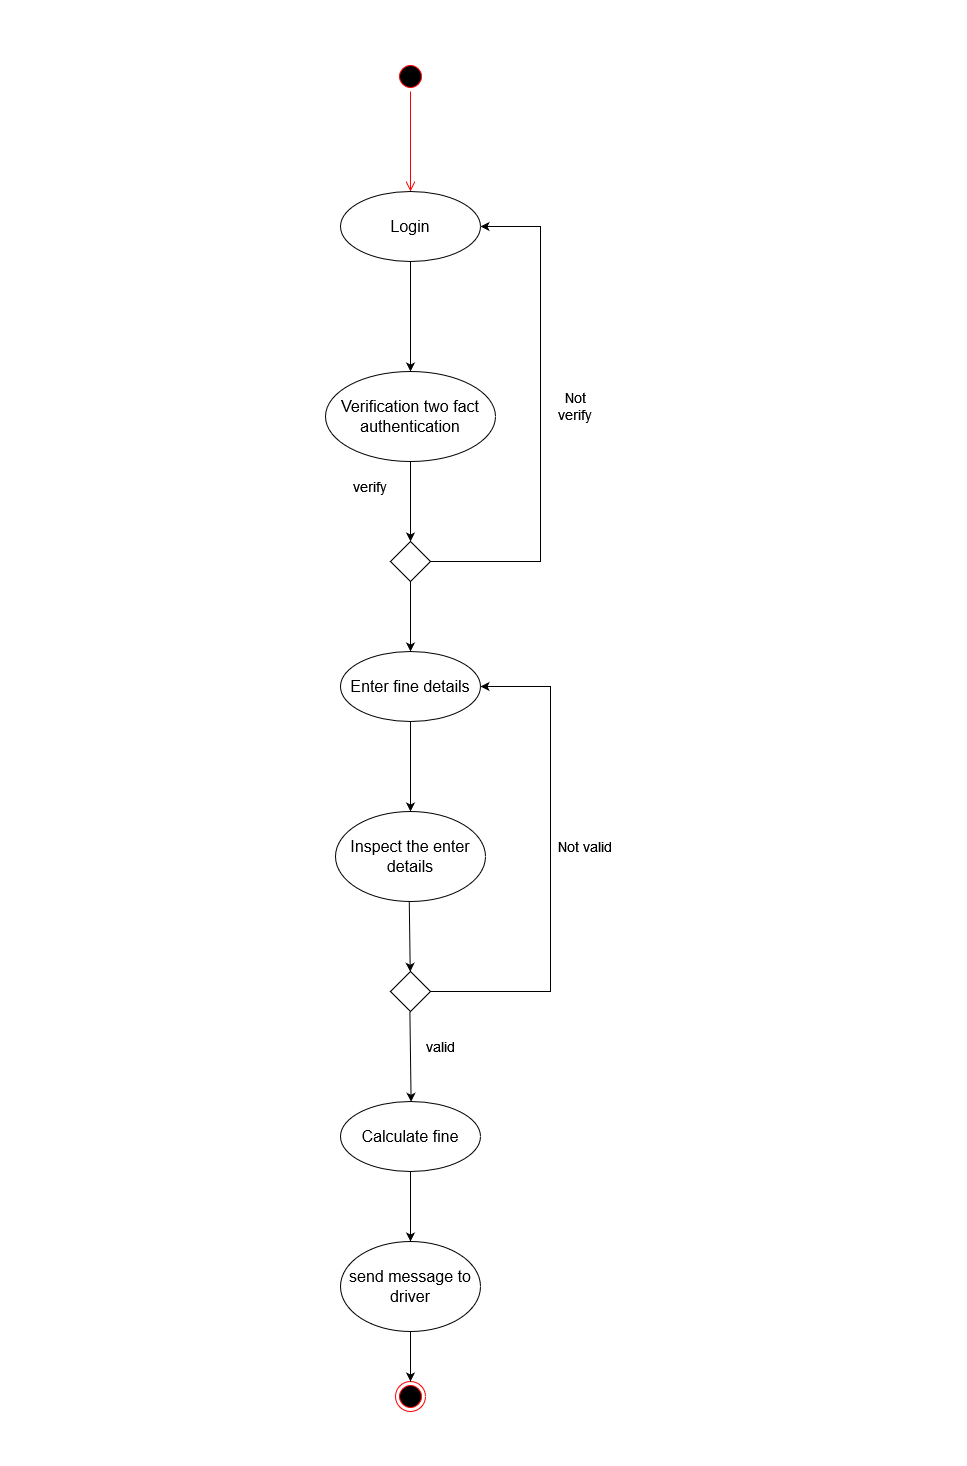

The diagram above was exported from draw.io. Its source (the exported page's mxGraphModel, read from the mxfile embedded in the PNG):
<mxGraphModel dx="1806" dy="892" grid="1" gridSize="10" guides="1" tooltips="1" connect="1" arrows="1" fold="1" page="1" pageScale="1" pageWidth="1169" pageHeight="1654" math="0" shadow="0">
  <root>
    <mxCell id="LK2g4xrtPEV9FTxewJHR-0" />
    <mxCell id="LK2g4xrtPEV9FTxewJHR-1" parent="LK2g4xrtPEV9FTxewJHR-0" />
    <mxCell id="LK2g4xrtPEV9FTxewJHR-2" value="" style="ellipse;html=1;shape=startState;fillColor=#000000;strokeColor=#ff0000;" parent="LK2g4xrtPEV9FTxewJHR-1" vertex="1">
      <mxGeometry x="375" y="150" width="30" height="30" as="geometry" />
    </mxCell>
    <mxCell id="LK2g4xrtPEV9FTxewJHR-3" value="" style="edgeStyle=orthogonalEdgeStyle;html=1;verticalAlign=bottom;endArrow=open;endSize=8;strokeColor=#ff0000;rounded=0;" parent="LK2g4xrtPEV9FTxewJHR-1" source="LK2g4xrtPEV9FTxewJHR-2" target="LK2g4xrtPEV9FTxewJHR-4" edge="1">
      <mxGeometry relative="1" as="geometry">
        <mxPoint x="740" y="190" as="targetPoint" />
        <Array as="points" />
      </mxGeometry>
    </mxCell>
    <mxCell id="LK2g4xrtPEV9FTxewJHR-4" value="&lt;font style=&quot;font-size: 16px&quot;&gt;Login&lt;/font&gt;" style="ellipse;whiteSpace=wrap;html=1;" parent="LK2g4xrtPEV9FTxewJHR-1" vertex="1">
      <mxGeometry x="320" y="280" width="140" height="70" as="geometry" />
    </mxCell>
    <mxCell id="LK2g4xrtPEV9FTxewJHR-6" value="" style="endArrow=classic;html=1;rounded=0;exitX=0.5;exitY=1;exitDx=0;exitDy=0;entryX=0.5;entryY=0;entryDx=0;entryDy=0;" parent="LK2g4xrtPEV9FTxewJHR-1" source="LK2g4xrtPEV9FTxewJHR-4" target="LK2g4xrtPEV9FTxewJHR-7" edge="1">
      <mxGeometry width="50" height="50" relative="1" as="geometry">
        <mxPoint x="230" y="290" as="sourcePoint" />
        <mxPoint x="181.52137967865815" y="370.0082673908619" as="targetPoint" />
        <Array as="points" />
      </mxGeometry>
    </mxCell>
    <mxCell id="LK2g4xrtPEV9FTxewJHR-7" value="&lt;font style=&quot;font-size: 16px&quot;&gt;Verification two fact authentication&lt;/font&gt;" style="ellipse;whiteSpace=wrap;html=1;" parent="LK2g4xrtPEV9FTxewJHR-1" vertex="1">
      <mxGeometry x="305" y="460" width="170" height="90" as="geometry" />
    </mxCell>
    <mxCell id="LK2g4xrtPEV9FTxewJHR-8" value="" style="rhombus;whiteSpace=wrap;html=1;" parent="LK2g4xrtPEV9FTxewJHR-1" vertex="1">
      <mxGeometry x="370" y="630" width="40" height="40" as="geometry" />
    </mxCell>
    <mxCell id="LK2g4xrtPEV9FTxewJHR-9" value="" style="endArrow=classic;html=1;rounded=0;exitX=0.5;exitY=1;exitDx=0;exitDy=0;entryX=0.5;entryY=0;entryDx=0;entryDy=0;" parent="LK2g4xrtPEV9FTxewJHR-1" source="LK2g4xrtPEV9FTxewJHR-7" target="LK2g4xrtPEV9FTxewJHR-8" edge="1">
      <mxGeometry width="50" height="50" relative="1" as="geometry">
        <mxPoint x="383.48" y="530" as="sourcePoint" />
        <mxPoint x="380.00137967865817" y="610.0082673908619" as="targetPoint" />
      </mxGeometry>
    </mxCell>
    <mxCell id="LK2g4xrtPEV9FTxewJHR-10" value="" style="endArrow=classic;html=1;rounded=0;exitX=1;exitY=0.5;exitDx=0;exitDy=0;entryX=1;entryY=0.5;entryDx=0;entryDy=0;" parent="LK2g4xrtPEV9FTxewJHR-1" source="LK2g4xrtPEV9FTxewJHR-8" edge="1" target="LK2g4xrtPEV9FTxewJHR-4">
      <mxGeometry width="50" height="50" relative="1" as="geometry">
        <mxPoint x="400" y="540" as="sourcePoint" />
        <mxPoint x="450" y="400" as="targetPoint" />
        <Array as="points">
          <mxPoint x="520" y="650" />
          <mxPoint x="520" y="315" />
        </Array>
      </mxGeometry>
    </mxCell>
    <mxCell id="LK2g4xrtPEV9FTxewJHR-13" value="&lt;font style=&quot;font-size: 16px&quot;&gt;Enter fine details&lt;/font&gt;" style="ellipse;whiteSpace=wrap;html=1;" parent="LK2g4xrtPEV9FTxewJHR-1" vertex="1">
      <mxGeometry x="320" y="740" width="140" height="70" as="geometry" />
    </mxCell>
    <mxCell id="LK2g4xrtPEV9FTxewJHR-17" value="" style="endArrow=classic;html=1;rounded=0;entryX=0.5;entryY=0;entryDx=0;entryDy=0;" parent="LK2g4xrtPEV9FTxewJHR-1" target="LK2g4xrtPEV9FTxewJHR-13" edge="1">
      <mxGeometry width="50" height="50" relative="1" as="geometry">
        <mxPoint x="390" y="670" as="sourcePoint" />
        <mxPoint x="389.56" y="781" as="targetPoint" />
        <Array as="points" />
      </mxGeometry>
    </mxCell>
    <mxCell id="LK2g4xrtPEV9FTxewJHR-18" value="" style="endArrow=classic;html=1;rounded=0;exitX=0.5;exitY=1;exitDx=0;exitDy=0;" parent="LK2g4xrtPEV9FTxewJHR-1" source="LK2g4xrtPEV9FTxewJHR-13" target="fqg85vyb9TYdetIQT5XI-4" edge="1">
      <mxGeometry width="50" height="50" relative="1" as="geometry">
        <mxPoint x="382.78999999999996" y="810" as="sourcePoint" />
        <mxPoint x="380" y="921" as="targetPoint" />
        <Array as="points" />
      </mxGeometry>
    </mxCell>
    <mxCell id="LK2g4xrtPEV9FTxewJHR-20" value="" style="endArrow=classic;html=1;rounded=0;exitX=0.5;exitY=1;exitDx=0;exitDy=0;" parent="LK2g4xrtPEV9FTxewJHR-1" target="fqg85vyb9TYdetIQT5XI-5" edge="1">
      <mxGeometry width="50" height="50" relative="1" as="geometry">
        <mxPoint x="388.5" y="970" as="sourcePoint" />
        <mxPoint x="392" y="1050" as="targetPoint" />
        <Array as="points" />
      </mxGeometry>
    </mxCell>
    <mxCell id="LK2g4xrtPEV9FTxewJHR-21" value="" style="endArrow=classic;html=1;rounded=0;exitX=1;exitY=0.5;exitDx=0;exitDy=0;entryX=1;entryY=0.5;entryDx=0;entryDy=0;" parent="LK2g4xrtPEV9FTxewJHR-1" source="fqg85vyb9TYdetIQT5XI-5" target="LK2g4xrtPEV9FTxewJHR-13" edge="1">
      <mxGeometry width="50" height="50" relative="1" as="geometry">
        <mxPoint x="405" y="1070" as="sourcePoint" />
        <mxPoint x="405.1999999999998" y="1177.97" as="targetPoint" />
        <Array as="points">
          <mxPoint x="530" y="1080" />
          <mxPoint x="530" y="775" />
        </Array>
      </mxGeometry>
    </mxCell>
    <mxCell id="LK2g4xrtPEV9FTxewJHR-28" value="" style="ellipse;html=1;shape=endState;fillColor=#000000;strokeColor=#ff0000;" parent="LK2g4xrtPEV9FTxewJHR-1" vertex="1">
      <mxGeometry x="375" y="1470" width="30" height="30" as="geometry" />
    </mxCell>
    <mxCell id="LK2g4xrtPEV9FTxewJHR-30" value="" style="endArrow=classic;html=1;rounded=0;exitX=0.5;exitY=1;exitDx=0;exitDy=0;entryX=0.5;entryY=0;entryDx=0;entryDy=0;" parent="LK2g4xrtPEV9FTxewJHR-1" source="fqg85vyb9TYdetIQT5XI-11" target="LK2g4xrtPEV9FTxewJHR-28" edge="1">
      <mxGeometry width="50" height="50" relative="1" as="geometry">
        <mxPoint x="387.98" y="1400" as="sourcePoint" />
        <mxPoint x="379.6999999999998" y="1506.99" as="targetPoint" />
        <Array as="points" />
      </mxGeometry>
    </mxCell>
    <mxCell id="fqg85vyb9TYdetIQT5XI-1" value="verify" style="text;html=1;strokeColor=none;fillColor=none;align=center;verticalAlign=middle;whiteSpace=wrap;rounded=0;fontSize=14;" vertex="1" parent="LK2g4xrtPEV9FTxewJHR-1">
      <mxGeometry x="320" y="560" width="60" height="30" as="geometry" />
    </mxCell>
    <mxCell id="fqg85vyb9TYdetIQT5XI-2" value="Not verify" style="text;html=1;strokeColor=none;fillColor=none;align=center;verticalAlign=middle;whiteSpace=wrap;rounded=0;fontSize=14;" vertex="1" parent="LK2g4xrtPEV9FTxewJHR-1">
      <mxGeometry x="525" y="480" width="60" height="30" as="geometry" />
    </mxCell>
    <mxCell id="fqg85vyb9TYdetIQT5XI-4" value="&lt;div style=&quot;font-size: 16px&quot;&gt;&lt;font style=&quot;font-size: 16px&quot;&gt;Inspect the enter &lt;br&gt;&lt;/font&gt;&lt;/div&gt;&lt;div style=&quot;font-size: 16px&quot;&gt;&lt;font style=&quot;font-size: 16px&quot;&gt;details&lt;/font&gt;&lt;/div&gt;" style="ellipse;whiteSpace=wrap;html=1;" vertex="1" parent="LK2g4xrtPEV9FTxewJHR-1">
      <mxGeometry x="315" y="900" width="150" height="90" as="geometry" />
    </mxCell>
    <mxCell id="fqg85vyb9TYdetIQT5XI-5" value="" style="rhombus;whiteSpace=wrap;html=1;" vertex="1" parent="LK2g4xrtPEV9FTxewJHR-1">
      <mxGeometry x="370" y="1060" width="40" height="40" as="geometry" />
    </mxCell>
    <mxCell id="fqg85vyb9TYdetIQT5XI-6" value="" style="endArrow=classic;html=1;rounded=0;exitX=0.5;exitY=1;exitDx=0;exitDy=0;" edge="1" parent="LK2g4xrtPEV9FTxewJHR-1">
      <mxGeometry width="50" height="50" relative="1" as="geometry">
        <mxPoint x="389.38" y="1100" as="sourcePoint" />
        <mxPoint x="390.610941704036" y="1190.2690582959642" as="targetPoint" />
        <Array as="points" />
      </mxGeometry>
    </mxCell>
    <mxCell id="fqg85vyb9TYdetIQT5XI-7" value="valid" style="text;html=1;strokeColor=none;fillColor=none;align=center;verticalAlign=middle;whiteSpace=wrap;rounded=0;fontSize=14;" vertex="1" parent="LK2g4xrtPEV9FTxewJHR-1">
      <mxGeometry x="390" y="1120" width="60" height="30" as="geometry" />
    </mxCell>
    <mxCell id="fqg85vyb9TYdetIQT5XI-8" value="Not valid" style="text;html=1;strokeColor=none;fillColor=none;align=center;verticalAlign=middle;whiteSpace=wrap;rounded=0;fontSize=14;" vertex="1" parent="LK2g4xrtPEV9FTxewJHR-1">
      <mxGeometry x="535" y="920" width="60" height="30" as="geometry" />
    </mxCell>
    <mxCell id="fqg85vyb9TYdetIQT5XI-10" value="&lt;font style=&quot;font-size: 16px&quot;&gt;Calculate fine&lt;/font&gt;" style="ellipse;whiteSpace=wrap;html=1;" vertex="1" parent="LK2g4xrtPEV9FTxewJHR-1">
      <mxGeometry x="320" y="1190" width="140" height="70" as="geometry" />
    </mxCell>
    <mxCell id="fqg85vyb9TYdetIQT5XI-11" value="&lt;div style=&quot;font-size: 16px&quot;&gt;&lt;font style=&quot;font-size: 16px&quot;&gt;send message to&lt;/font&gt;&lt;/div&gt;&lt;div style=&quot;font-size: 16px&quot;&gt;&lt;font style=&quot;font-size: 16px&quot;&gt;driver&lt;br&gt;&lt;/font&gt;&lt;/div&gt;" style="ellipse;whiteSpace=wrap;html=1;" vertex="1" parent="LK2g4xrtPEV9FTxewJHR-1">
      <mxGeometry x="320" y="1330" width="140" height="90" as="geometry" />
    </mxCell>
    <mxCell id="fqg85vyb9TYdetIQT5XI-12" value="" style="endArrow=classic;html=1;rounded=0;exitX=0.5;exitY=1;exitDx=0;exitDy=0;entryX=0.5;entryY=0;entryDx=0;entryDy=0;" edge="1" parent="LK2g4xrtPEV9FTxewJHR-1" source="fqg85vyb9TYdetIQT5XI-10" target="fqg85vyb9TYdetIQT5XI-11">
      <mxGeometry width="50" height="50" relative="1" as="geometry">
        <mxPoint x="391.49" y="1260" as="sourcePoint" />
        <mxPoint x="388.51" y="1399.02" as="targetPoint" />
        <Array as="points" />
      </mxGeometry>
    </mxCell>
  </root>
</mxGraphModel>